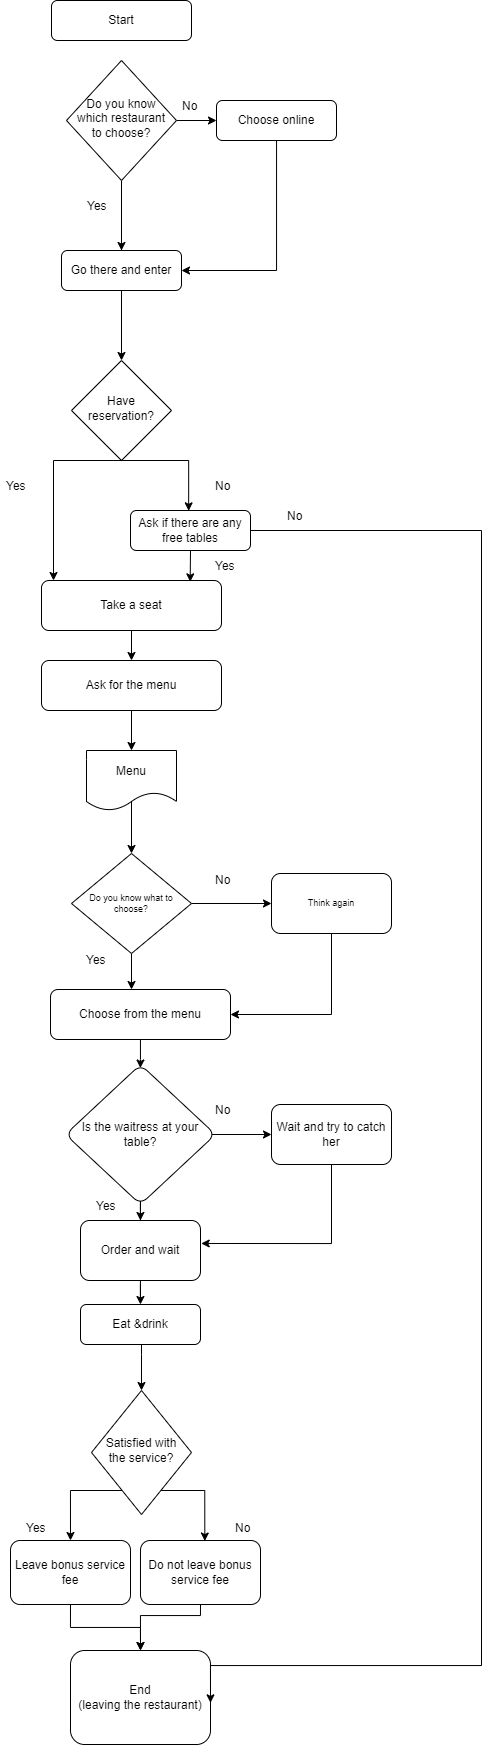

The diagram above was exported from draw.io. Its source (the exported page's mxGraphModel, read from the mxfile embedded in the PNG):
<mxGraphModel dx="1398" dy="876" grid="1" gridSize="10" guides="1" tooltips="1" connect="1" arrows="1" fold="1" page="1" pageScale="1" pageWidth="827" pageHeight="1169" math="0" shadow="0">
  <root>
    <mxCell id="WIyWlLk6GJQsqaUBKTNV-0" />
    <mxCell id="WIyWlLk6GJQsqaUBKTNV-1" parent="WIyWlLk6GJQsqaUBKTNV-0" />
    <mxCell id="grwdi2x4mKYKmqPdXExm-25" style="edgeStyle=orthogonalEdgeStyle;rounded=0;orthogonalLoop=1;jettySize=auto;html=1;exitX=0.5;exitY=1;exitDx=0;exitDy=0;entryX=0.5;entryY=0;entryDx=0;entryDy=0;" edge="1" parent="WIyWlLk6GJQsqaUBKTNV-1" source="grwdi2x4mKYKmqPdXExm-45" target="grwdi2x4mKYKmqPdXExm-21">
      <mxGeometry relative="1" as="geometry" />
    </mxCell>
    <object label="Start" Start="" id="WIyWlLk6GJQsqaUBKTNV-3">
      <mxCell style="rounded=1;whiteSpace=wrap;html=1;fontSize=12;glass=0;strokeWidth=1;shadow=0;" parent="WIyWlLk6GJQsqaUBKTNV-1" vertex="1">
        <mxGeometry x="160" y="186" width="140" height="40" as="geometry" />
      </mxCell>
    </object>
    <mxCell id="grwdi2x4mKYKmqPdXExm-4" style="edgeStyle=orthogonalEdgeStyle;rounded=0;orthogonalLoop=1;jettySize=auto;html=1;exitX=0.5;exitY=1;exitDx=0;exitDy=0;entryX=0.5;entryY=0;entryDx=0;entryDy=0;" edge="1" parent="WIyWlLk6GJQsqaUBKTNV-1" target="grwdi2x4mKYKmqPdXExm-6">
      <mxGeometry relative="1" as="geometry">
        <mxPoint x="259" y="1676" as="sourcePoint" />
        <Array as="points">
          <mxPoint x="179" y="1676" />
        </Array>
      </mxGeometry>
    </mxCell>
    <mxCell id="grwdi2x4mKYKmqPdXExm-9" style="edgeStyle=orthogonalEdgeStyle;rounded=0;orthogonalLoop=1;jettySize=auto;html=1;exitX=0.5;exitY=1;exitDx=0;exitDy=0;entryX=0.536;entryY=0.008;entryDx=0;entryDy=0;entryPerimeter=0;" edge="1" parent="WIyWlLk6GJQsqaUBKTNV-1" target="grwdi2x4mKYKmqPdXExm-10">
      <mxGeometry relative="1" as="geometry">
        <mxPoint x="259" y="1676" as="sourcePoint" />
        <Array as="points">
          <mxPoint x="313" y="1676" />
        </Array>
      </mxGeometry>
    </mxCell>
    <mxCell id="WIyWlLk6GJQsqaUBKTNV-10" value="Satisfied with the service?" style="rhombus;whiteSpace=wrap;html=1;shadow=0;fontFamily=Helvetica;fontSize=12;align=center;strokeWidth=1;spacing=6;spacingTop=-4;" parent="WIyWlLk6GJQsqaUBKTNV-1" vertex="1">
      <mxGeometry x="200" y="1576" width="100" height="124" as="geometry" />
    </mxCell>
    <mxCell id="grwdi2x4mKYKmqPdXExm-75" value="" style="edgeStyle=orthogonalEdgeStyle;rounded=0;orthogonalLoop=1;jettySize=auto;html=1;fontSize=9;" edge="1" parent="WIyWlLk6GJQsqaUBKTNV-1" source="WIyWlLk6GJQsqaUBKTNV-12" target="WIyWlLk6GJQsqaUBKTNV-10">
      <mxGeometry relative="1" as="geometry">
        <Array as="points">
          <mxPoint x="250" y="1540" />
          <mxPoint x="250" y="1540" />
        </Array>
      </mxGeometry>
    </mxCell>
    <mxCell id="WIyWlLk6GJQsqaUBKTNV-12" value="Eat &amp;amp;drink" style="rounded=1;whiteSpace=wrap;html=1;fontSize=12;glass=0;strokeWidth=1;shadow=0;" parent="WIyWlLk6GJQsqaUBKTNV-1" vertex="1">
      <mxGeometry x="189" y="1490" width="120" height="40" as="geometry" />
    </mxCell>
    <object label="End&lt;br&gt;(leaving the restaurant)" Start="" id="grwdi2x4mKYKmqPdXExm-1">
      <mxCell style="rounded=1;whiteSpace=wrap;html=1;fontSize=12;glass=0;strokeWidth=1;shadow=0;" vertex="1" parent="WIyWlLk6GJQsqaUBKTNV-1">
        <mxGeometry x="179" y="1836" width="140" height="94" as="geometry" />
      </mxCell>
    </object>
    <mxCell id="grwdi2x4mKYKmqPdXExm-20" style="edgeStyle=orthogonalEdgeStyle;rounded=0;orthogonalLoop=1;jettySize=auto;html=1;exitX=0.5;exitY=1;exitDx=0;exitDy=0;entryX=0.5;entryY=0;entryDx=0;entryDy=0;" edge="1" parent="WIyWlLk6GJQsqaUBKTNV-1" source="grwdi2x4mKYKmqPdXExm-6" target="grwdi2x4mKYKmqPdXExm-1">
      <mxGeometry relative="1" as="geometry" />
    </mxCell>
    <mxCell id="grwdi2x4mKYKmqPdXExm-6" value="Leave bonus service fee" style="rounded=1;whiteSpace=wrap;html=1;fontSize=12;glass=0;strokeWidth=1;shadow=0;" vertex="1" parent="WIyWlLk6GJQsqaUBKTNV-1">
      <mxGeometry x="119" y="1726" width="120" height="64" as="geometry" />
    </mxCell>
    <mxCell id="grwdi2x4mKYKmqPdXExm-19" style="edgeStyle=orthogonalEdgeStyle;rounded=0;orthogonalLoop=1;jettySize=auto;html=1;exitX=0.5;exitY=1;exitDx=0;exitDy=0;entryX=0.5;entryY=0;entryDx=0;entryDy=0;" edge="1" parent="WIyWlLk6GJQsqaUBKTNV-1" source="grwdi2x4mKYKmqPdXExm-10" target="grwdi2x4mKYKmqPdXExm-1">
      <mxGeometry relative="1" as="geometry">
        <mxPoint x="229" y="1836" as="targetPoint" />
        <Array as="points">
          <mxPoint x="309" y="1801" />
          <mxPoint x="249" y="1801" />
        </Array>
      </mxGeometry>
    </mxCell>
    <mxCell id="grwdi2x4mKYKmqPdXExm-10" value="Do not leave bonus service fee" style="rounded=1;whiteSpace=wrap;html=1;fontSize=12;glass=0;strokeWidth=1;shadow=0;" vertex="1" parent="WIyWlLk6GJQsqaUBKTNV-1">
      <mxGeometry x="249" y="1726" width="120" height="64" as="geometry" />
    </mxCell>
    <mxCell id="grwdi2x4mKYKmqPdXExm-15" value="No" style="text;strokeColor=none;fillColor=none;align=left;verticalAlign=middle;spacingLeft=4;spacingRight=4;overflow=hidden;points=[[0,0.5],[1,0.5]];portConstraint=eastwest;rotatable=0;" vertex="1" parent="WIyWlLk6GJQsqaUBKTNV-1">
      <mxGeometry x="390" y="686" width="80" height="30" as="geometry" />
    </mxCell>
    <mxCell id="grwdi2x4mKYKmqPdXExm-16" value="Yes" style="text;strokeColor=none;fillColor=none;align=left;verticalAlign=middle;spacingLeft=4;spacingRight=4;overflow=hidden;points=[[0,0.5],[1,0.5]];portConstraint=eastwest;rotatable=0;" vertex="1" parent="WIyWlLk6GJQsqaUBKTNV-1">
      <mxGeometry x="129" y="1686" width="80" height="54" as="geometry" />
    </mxCell>
    <mxCell id="grwdi2x4mKYKmqPdXExm-21" value="Have reservation?" style="rhombus;whiteSpace=wrap;html=1;shadow=0;fontFamily=Helvetica;fontSize=12;align=center;strokeWidth=1;spacing=6;spacingTop=-4;" vertex="1" parent="WIyWlLk6GJQsqaUBKTNV-1">
      <mxGeometry x="180" y="546" width="100" height="100" as="geometry" />
    </mxCell>
    <mxCell id="grwdi2x4mKYKmqPdXExm-23" style="edgeStyle=orthogonalEdgeStyle;rounded=0;orthogonalLoop=1;jettySize=auto;html=1;exitX=0.5;exitY=1;exitDx=0;exitDy=0;" edge="1" parent="WIyWlLk6GJQsqaUBKTNV-1" target="grwdi2x4mKYKmqPdXExm-33">
      <mxGeometry relative="1" as="geometry">
        <mxPoint x="232.84" y="646" as="sourcePoint" />
        <mxPoint x="162.84" y="696" as="targetPoint" />
        <Array as="points">
          <mxPoint x="162" y="646" />
        </Array>
      </mxGeometry>
    </mxCell>
    <mxCell id="grwdi2x4mKYKmqPdXExm-24" style="edgeStyle=orthogonalEdgeStyle;rounded=0;orthogonalLoop=1;jettySize=auto;html=1;entryX=0.536;entryY=0.008;entryDx=0;entryDy=0;entryPerimeter=0;" edge="1" parent="WIyWlLk6GJQsqaUBKTNV-1">
      <mxGeometry relative="1" as="geometry">
        <mxPoint x="230" y="646" as="sourcePoint" />
        <mxPoint x="297.1599999999999" y="696.3199999999999" as="targetPoint" />
        <Array as="points">
          <mxPoint x="296.84" y="646" />
        </Array>
      </mxGeometry>
    </mxCell>
    <mxCell id="grwdi2x4mKYKmqPdXExm-26" value="No" style="text;strokeColor=none;fillColor=none;align=left;verticalAlign=middle;spacingLeft=4;spacingRight=4;overflow=hidden;points=[[0,0.5],[1,0.5]];portConstraint=eastwest;rotatable=0;" vertex="1" parent="WIyWlLk6GJQsqaUBKTNV-1">
      <mxGeometry x="318" y="656" width="80" height="30" as="geometry" />
    </mxCell>
    <mxCell id="grwdi2x4mKYKmqPdXExm-27" value="Yes" style="text;strokeColor=none;fillColor=none;align=left;verticalAlign=middle;spacingLeft=4;spacingRight=4;overflow=hidden;points=[[0,0.5],[1,0.5]];portConstraint=eastwest;rotatable=0;" vertex="1" parent="WIyWlLk6GJQsqaUBKTNV-1">
      <mxGeometry x="109" y="656" width="80" height="30" as="geometry" />
    </mxCell>
    <mxCell id="grwdi2x4mKYKmqPdXExm-31" style="edgeStyle=orthogonalEdgeStyle;rounded=0;orthogonalLoop=1;jettySize=auto;html=1;exitX=1;exitY=0.5;exitDx=0;exitDy=0;entryX=1;entryY=0.557;entryDx=0;entryDy=0;entryPerimeter=0;" edge="1" parent="WIyWlLk6GJQsqaUBKTNV-1" source="grwdi2x4mKYKmqPdXExm-28" target="grwdi2x4mKYKmqPdXExm-1">
      <mxGeometry relative="1" as="geometry">
        <mxPoint x="440" y="1216" as="targetPoint" />
        <Array as="points">
          <mxPoint x="590" y="716" />
          <mxPoint x="590" y="1851" />
        </Array>
      </mxGeometry>
    </mxCell>
    <mxCell id="grwdi2x4mKYKmqPdXExm-35" style="edgeStyle=orthogonalEdgeStyle;rounded=0;orthogonalLoop=1;jettySize=auto;html=1;exitX=0.5;exitY=1;exitDx=0;exitDy=0;entryX=0.826;entryY=0.027;entryDx=0;entryDy=0;entryPerimeter=0;" edge="1" parent="WIyWlLk6GJQsqaUBKTNV-1" source="grwdi2x4mKYKmqPdXExm-28" target="grwdi2x4mKYKmqPdXExm-33">
      <mxGeometry relative="1" as="geometry" />
    </mxCell>
    <mxCell id="grwdi2x4mKYKmqPdXExm-28" value="Ask if there are any free tables" style="rounded=1;whiteSpace=wrap;html=1;fontSize=12;glass=0;strokeWidth=1;shadow=0;" vertex="1" parent="WIyWlLk6GJQsqaUBKTNV-1">
      <mxGeometry x="239" y="696" width="120" height="40" as="geometry" />
    </mxCell>
    <mxCell id="grwdi2x4mKYKmqPdXExm-32" value="No" style="text;strokeColor=none;fillColor=none;align=left;verticalAlign=middle;spacingLeft=4;spacingRight=4;overflow=hidden;points=[[0,0.5],[1,0.5]];portConstraint=eastwest;rotatable=0;" vertex="1" parent="WIyWlLk6GJQsqaUBKTNV-1">
      <mxGeometry x="338" y="1686" width="80" height="54" as="geometry" />
    </mxCell>
    <mxCell id="grwdi2x4mKYKmqPdXExm-37" style="edgeStyle=orthogonalEdgeStyle;rounded=0;orthogonalLoop=1;jettySize=auto;html=1;" edge="1" parent="WIyWlLk6GJQsqaUBKTNV-1" source="grwdi2x4mKYKmqPdXExm-33">
      <mxGeometry relative="1" as="geometry">
        <mxPoint x="240" y="846" as="targetPoint" />
      </mxGeometry>
    </mxCell>
    <mxCell id="grwdi2x4mKYKmqPdXExm-33" value="Take a seat" style="rounded=1;whiteSpace=wrap;html=1;fontSize=12;glass=0;strokeWidth=1;shadow=0;" vertex="1" parent="WIyWlLk6GJQsqaUBKTNV-1">
      <mxGeometry x="150" y="766" width="180" height="50" as="geometry" />
    </mxCell>
    <mxCell id="grwdi2x4mKYKmqPdXExm-36" value="Yes" style="text;strokeColor=none;fillColor=none;align=left;verticalAlign=middle;spacingLeft=4;spacingRight=4;overflow=hidden;points=[[0,0.5],[1,0.5]];portConstraint=eastwest;rotatable=0;" vertex="1" parent="WIyWlLk6GJQsqaUBKTNV-1">
      <mxGeometry x="318" y="736" width="80" height="30" as="geometry" />
    </mxCell>
    <mxCell id="grwdi2x4mKYKmqPdXExm-40" style="edgeStyle=orthogonalEdgeStyle;rounded=0;orthogonalLoop=1;jettySize=auto;html=1;" edge="1" parent="WIyWlLk6GJQsqaUBKTNV-1" source="grwdi2x4mKYKmqPdXExm-39">
      <mxGeometry relative="1" as="geometry">
        <mxPoint x="240" y="936" as="targetPoint" />
      </mxGeometry>
    </mxCell>
    <mxCell id="grwdi2x4mKYKmqPdXExm-39" value="Ask for the menu" style="rounded=1;whiteSpace=wrap;html=1;fontSize=12;glass=0;strokeWidth=1;shadow=0;" vertex="1" parent="WIyWlLk6GJQsqaUBKTNV-1">
      <mxGeometry x="150" y="846" width="180" height="50" as="geometry" />
    </mxCell>
    <mxCell id="grwdi2x4mKYKmqPdXExm-42" style="edgeStyle=orthogonalEdgeStyle;rounded=0;orthogonalLoop=1;jettySize=auto;html=1;exitX=0.524;exitY=0.811;exitDx=0;exitDy=0;exitPerimeter=0;entryX=0.5;entryY=0;entryDx=0;entryDy=0;" edge="1" parent="WIyWlLk6GJQsqaUBKTNV-1" source="grwdi2x4mKYKmqPdXExm-41" target="grwdi2x4mKYKmqPdXExm-53">
      <mxGeometry relative="1" as="geometry">
        <mxPoint x="242" y="1046" as="targetPoint" />
        <Array as="points">
          <mxPoint x="240" y="985" />
        </Array>
      </mxGeometry>
    </mxCell>
    <mxCell id="grwdi2x4mKYKmqPdXExm-41" value="Menu" style="shape=document;whiteSpace=wrap;html=1;boundedLbl=1;" vertex="1" parent="WIyWlLk6GJQsqaUBKTNV-1">
      <mxGeometry x="195" y="936" width="90" height="60" as="geometry" />
    </mxCell>
    <mxCell id="grwdi2x4mKYKmqPdXExm-63" value="" style="edgeStyle=orthogonalEdgeStyle;rounded=0;orthogonalLoop=1;jettySize=auto;html=1;fontSize=9;entryX=0.499;entryY=0.025;entryDx=0;entryDy=0;entryPerimeter=0;" edge="1" parent="WIyWlLk6GJQsqaUBKTNV-1" source="grwdi2x4mKYKmqPdXExm-43" target="grwdi2x4mKYKmqPdXExm-62">
      <mxGeometry relative="1" as="geometry" />
    </mxCell>
    <mxCell id="grwdi2x4mKYKmqPdXExm-43" value="Choose from the menu" style="rounded=1;whiteSpace=wrap;html=1;fontSize=12;glass=0;strokeWidth=1;shadow=0;" vertex="1" parent="WIyWlLk6GJQsqaUBKTNV-1">
      <mxGeometry x="159" y="1175" width="180" height="50" as="geometry" />
    </mxCell>
    <mxCell id="grwdi2x4mKYKmqPdXExm-46" style="edgeStyle=orthogonalEdgeStyle;rounded=0;orthogonalLoop=1;jettySize=auto;html=1;" edge="1" parent="WIyWlLk6GJQsqaUBKTNV-1" source="grwdi2x4mKYKmqPdXExm-45">
      <mxGeometry relative="1" as="geometry">
        <mxPoint x="230" y="436" as="targetPoint" />
      </mxGeometry>
    </mxCell>
    <mxCell id="grwdi2x4mKYKmqPdXExm-47" style="edgeStyle=orthogonalEdgeStyle;rounded=0;orthogonalLoop=1;jettySize=auto;html=1;" edge="1" parent="WIyWlLk6GJQsqaUBKTNV-1" source="grwdi2x4mKYKmqPdXExm-45">
      <mxGeometry relative="1" as="geometry">
        <mxPoint x="325" y="306" as="targetPoint" />
      </mxGeometry>
    </mxCell>
    <mxCell id="grwdi2x4mKYKmqPdXExm-45" value="Do you know which restaurant to choose?" style="rhombus;whiteSpace=wrap;html=1;shadow=0;fontFamily=Helvetica;fontSize=12;align=center;strokeWidth=1;spacing=6;spacingTop=-4;" vertex="1" parent="WIyWlLk6GJQsqaUBKTNV-1">
      <mxGeometry x="175" y="246" width="110" height="120" as="geometry" />
    </mxCell>
    <mxCell id="grwdi2x4mKYKmqPdXExm-50" style="edgeStyle=orthogonalEdgeStyle;rounded=0;orthogonalLoop=1;jettySize=auto;html=1;entryX=1;entryY=0.5;entryDx=0;entryDy=0;" edge="1" parent="WIyWlLk6GJQsqaUBKTNV-1" source="grwdi2x4mKYKmqPdXExm-48" target="grwdi2x4mKYKmqPdXExm-49">
      <mxGeometry relative="1" as="geometry">
        <Array as="points">
          <mxPoint x="385" y="456" />
        </Array>
      </mxGeometry>
    </mxCell>
    <mxCell id="grwdi2x4mKYKmqPdXExm-48" value="Choose online" style="rounded=1;whiteSpace=wrap;html=1;fontSize=12;glass=0;strokeWidth=1;shadow=0;" vertex="1" parent="WIyWlLk6GJQsqaUBKTNV-1">
      <mxGeometry x="325" y="286" width="120" height="40" as="geometry" />
    </mxCell>
    <mxCell id="grwdi2x4mKYKmqPdXExm-49" value="Go there and enter" style="rounded=1;whiteSpace=wrap;html=1;fontSize=12;glass=0;strokeWidth=1;shadow=0;" vertex="1" parent="WIyWlLk6GJQsqaUBKTNV-1">
      <mxGeometry x="170" y="436" width="120" height="40" as="geometry" />
    </mxCell>
    <mxCell id="grwdi2x4mKYKmqPdXExm-51" value="Yes" style="text;strokeColor=none;fillColor=none;align=left;verticalAlign=middle;spacingLeft=4;spacingRight=4;overflow=hidden;points=[[0,0.5],[1,0.5]];portConstraint=eastwest;rotatable=0;" vertex="1" parent="WIyWlLk6GJQsqaUBKTNV-1">
      <mxGeometry x="190" y="376" width="80" height="30" as="geometry" />
    </mxCell>
    <mxCell id="grwdi2x4mKYKmqPdXExm-52" value="No" style="text;strokeColor=none;fillColor=none;align=left;verticalAlign=middle;spacingLeft=4;spacingRight=4;overflow=hidden;points=[[0,0.5],[1,0.5]];portConstraint=eastwest;rotatable=0;" vertex="1" parent="WIyWlLk6GJQsqaUBKTNV-1">
      <mxGeometry x="285" y="276" width="80" height="30" as="geometry" />
    </mxCell>
    <mxCell id="grwdi2x4mKYKmqPdXExm-54" value="" style="edgeStyle=orthogonalEdgeStyle;rounded=0;orthogonalLoop=1;jettySize=auto;html=1;" edge="1" parent="WIyWlLk6GJQsqaUBKTNV-1" source="grwdi2x4mKYKmqPdXExm-53" target="grwdi2x4mKYKmqPdXExm-43">
      <mxGeometry relative="1" as="geometry">
        <Array as="points">
          <mxPoint x="240" y="1170" />
          <mxPoint x="240" y="1170" />
        </Array>
      </mxGeometry>
    </mxCell>
    <mxCell id="grwdi2x4mKYKmqPdXExm-56" value="" style="edgeStyle=orthogonalEdgeStyle;rounded=0;orthogonalLoop=1;jettySize=auto;html=1;fontSize=9;" edge="1" parent="WIyWlLk6GJQsqaUBKTNV-1" source="grwdi2x4mKYKmqPdXExm-53">
      <mxGeometry relative="1" as="geometry">
        <mxPoint x="380" y="1089" as="targetPoint" />
      </mxGeometry>
    </mxCell>
    <mxCell id="grwdi2x4mKYKmqPdXExm-53" value="Do you know what to choose?" style="rhombus;verticalAlign=middle;horizontal=1;whiteSpace=wrap;html=1;fontSize=9;" vertex="1" parent="WIyWlLk6GJQsqaUBKTNV-1">
      <mxGeometry x="180" y="1039" width="120" height="100" as="geometry" />
    </mxCell>
    <mxCell id="grwdi2x4mKYKmqPdXExm-59" value="" style="edgeStyle=orthogonalEdgeStyle;rounded=0;orthogonalLoop=1;jettySize=auto;html=1;fontSize=9;entryX=1;entryY=0.5;entryDx=0;entryDy=0;" edge="1" parent="WIyWlLk6GJQsqaUBKTNV-1" source="grwdi2x4mKYKmqPdXExm-57" target="grwdi2x4mKYKmqPdXExm-43">
      <mxGeometry relative="1" as="geometry">
        <mxPoint x="440" y="1199" as="targetPoint" />
        <Array as="points">
          <mxPoint x="440" y="1200" />
        </Array>
      </mxGeometry>
    </mxCell>
    <mxCell id="grwdi2x4mKYKmqPdXExm-57" value="Think again" style="rounded=1;whiteSpace=wrap;html=1;fontSize=9;" vertex="1" parent="WIyWlLk6GJQsqaUBKTNV-1">
      <mxGeometry x="380" y="1059" width="120" height="60" as="geometry" />
    </mxCell>
    <mxCell id="grwdi2x4mKYKmqPdXExm-60" value="Yes" style="text;strokeColor=none;fillColor=none;align=left;verticalAlign=middle;spacingLeft=4;spacingRight=4;overflow=hidden;points=[[0,0.5],[1,0.5]];portConstraint=eastwest;rotatable=0;" vertex="1" parent="WIyWlLk6GJQsqaUBKTNV-1">
      <mxGeometry x="189" y="1130" width="80" height="30" as="geometry" />
    </mxCell>
    <mxCell id="grwdi2x4mKYKmqPdXExm-61" value="No" style="text;strokeColor=none;fillColor=none;align=left;verticalAlign=middle;spacingLeft=4;spacingRight=4;overflow=hidden;points=[[0,0.5],[1,0.5]];portConstraint=eastwest;rotatable=0;" vertex="1" parent="WIyWlLk6GJQsqaUBKTNV-1">
      <mxGeometry x="318" y="1050" width="80" height="30" as="geometry" />
    </mxCell>
    <mxCell id="grwdi2x4mKYKmqPdXExm-67" value="" style="edgeStyle=orthogonalEdgeStyle;rounded=0;orthogonalLoop=1;jettySize=auto;html=1;fontSize=9;" edge="1" parent="WIyWlLk6GJQsqaUBKTNV-1" source="grwdi2x4mKYKmqPdXExm-62" target="grwdi2x4mKYKmqPdXExm-66">
      <mxGeometry relative="1" as="geometry" />
    </mxCell>
    <mxCell id="grwdi2x4mKYKmqPdXExm-71" value="" style="edgeStyle=orthogonalEdgeStyle;rounded=0;orthogonalLoop=1;jettySize=auto;html=1;fontSize=9;" edge="1" parent="WIyWlLk6GJQsqaUBKTNV-1" target="grwdi2x4mKYKmqPdXExm-70">
      <mxGeometry relative="1" as="geometry">
        <mxPoint x="320" y="1320" as="sourcePoint" />
      </mxGeometry>
    </mxCell>
    <mxCell id="grwdi2x4mKYKmqPdXExm-62" value="Is the waitress at your table?" style="rhombus;whiteSpace=wrap;html=1;rounded=1;glass=0;strokeWidth=1;shadow=0;" vertex="1" parent="WIyWlLk6GJQsqaUBKTNV-1">
      <mxGeometry x="174" y="1250" width="150" height="140" as="geometry" />
    </mxCell>
    <mxCell id="grwdi2x4mKYKmqPdXExm-68" value="" style="edgeStyle=orthogonalEdgeStyle;rounded=0;orthogonalLoop=1;jettySize=auto;html=1;fontSize=9;" edge="1" parent="WIyWlLk6GJQsqaUBKTNV-1" source="grwdi2x4mKYKmqPdXExm-66" target="WIyWlLk6GJQsqaUBKTNV-12">
      <mxGeometry relative="1" as="geometry" />
    </mxCell>
    <mxCell id="grwdi2x4mKYKmqPdXExm-66" value="Order and wait" style="whiteSpace=wrap;html=1;rounded=1;glass=0;strokeWidth=1;shadow=0;" vertex="1" parent="WIyWlLk6GJQsqaUBKTNV-1">
      <mxGeometry x="189" y="1406" width="120" height="60" as="geometry" />
    </mxCell>
    <mxCell id="grwdi2x4mKYKmqPdXExm-69" value="Yes" style="text;strokeColor=none;fillColor=none;align=left;verticalAlign=middle;spacingLeft=4;spacingRight=4;overflow=hidden;points=[[0,0.5],[1,0.5]];portConstraint=eastwest;rotatable=0;" vertex="1" parent="WIyWlLk6GJQsqaUBKTNV-1">
      <mxGeometry x="199" y="1376" width="80" height="30" as="geometry" />
    </mxCell>
    <mxCell id="grwdi2x4mKYKmqPdXExm-74" value="" style="edgeStyle=orthogonalEdgeStyle;rounded=0;orthogonalLoop=1;jettySize=auto;html=1;fontSize=9;entryX=1.006;entryY=0.383;entryDx=0;entryDy=0;entryPerimeter=0;" edge="1" parent="WIyWlLk6GJQsqaUBKTNV-1" source="grwdi2x4mKYKmqPdXExm-70" target="grwdi2x4mKYKmqPdXExm-66">
      <mxGeometry relative="1" as="geometry">
        <mxPoint x="440" y="1430" as="targetPoint" />
        <Array as="points">
          <mxPoint x="440" y="1429" />
        </Array>
      </mxGeometry>
    </mxCell>
    <mxCell id="grwdi2x4mKYKmqPdXExm-70" value="Wait and try to catch her" style="whiteSpace=wrap;html=1;rounded=1;glass=0;strokeWidth=1;shadow=0;" vertex="1" parent="WIyWlLk6GJQsqaUBKTNV-1">
      <mxGeometry x="380" y="1290" width="120" height="60" as="geometry" />
    </mxCell>
    <mxCell id="grwdi2x4mKYKmqPdXExm-72" value="No" style="text;strokeColor=none;fillColor=none;align=left;verticalAlign=middle;spacingLeft=4;spacingRight=4;overflow=hidden;points=[[0,0.5],[1,0.5]];portConstraint=eastwest;rotatable=0;" vertex="1" parent="WIyWlLk6GJQsqaUBKTNV-1">
      <mxGeometry x="318" y="1280" width="80" height="30" as="geometry" />
    </mxCell>
  </root>
</mxGraphModel>